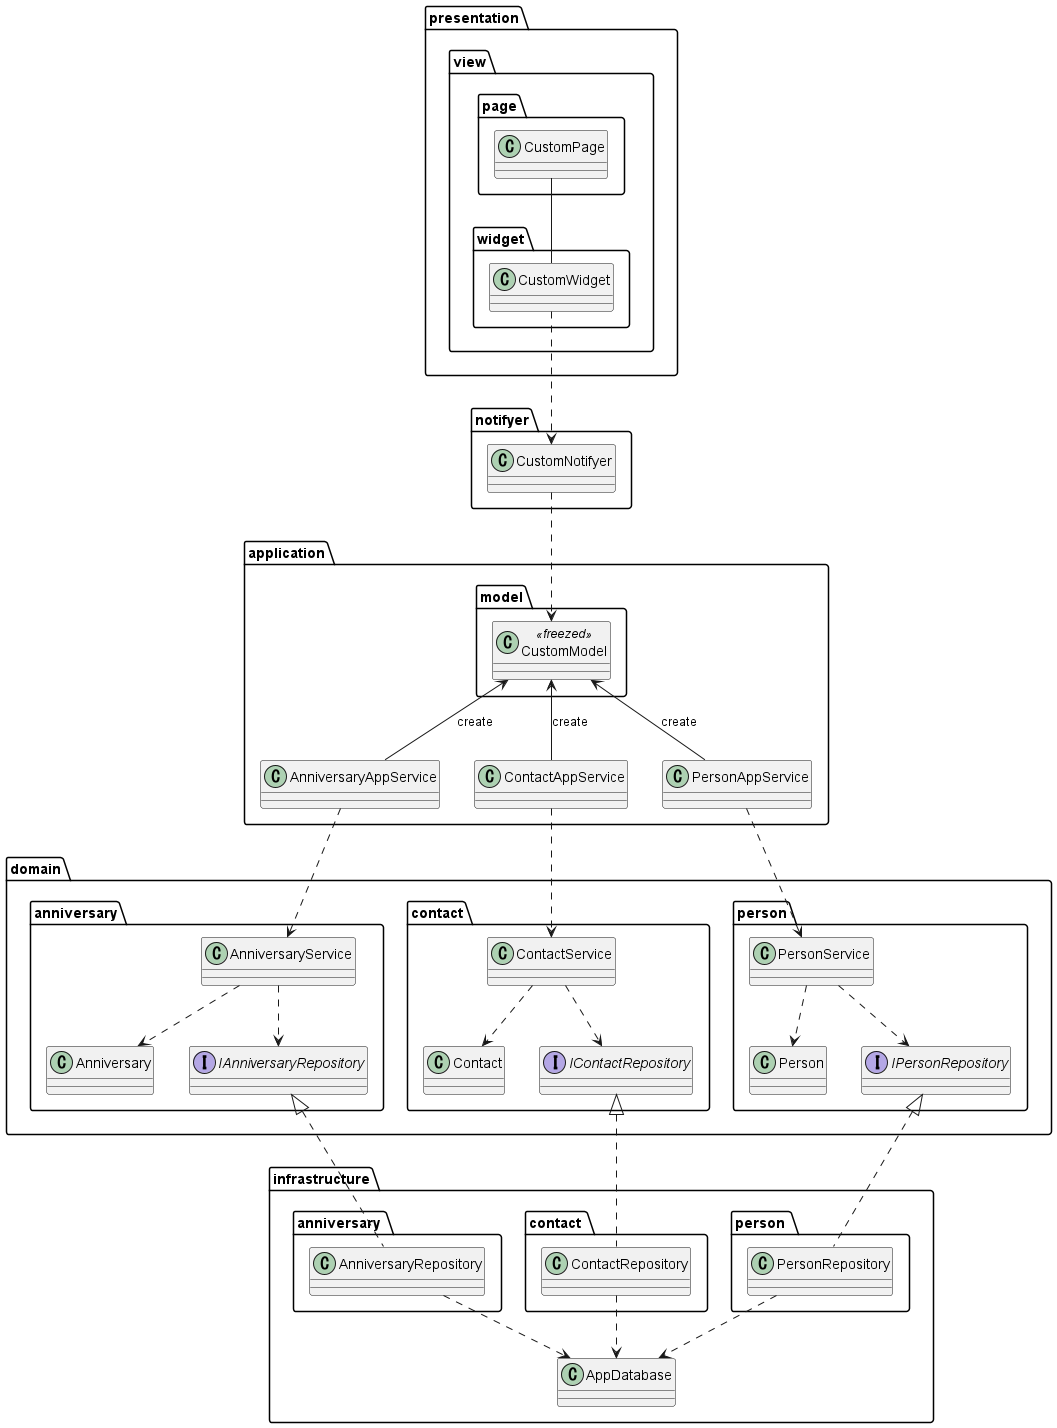

The diagram above was rendered by PlantUML. Its source (embedded in the PNG):
@startuml

package presentation {
    package view {
        package page {
            class CustomPage
        }
        package widget {
            class CustomWidget
        }
    }
}

package notifyer {
    class CustomNotifyer
}

package application {
    package model {
        class CustomModel<<freezed>>
    }
    class AnniversaryAppService
    class ContactAppService
    class PersonAppService
}

package domain {
    package anniversary {
        class Anniversary
        class AnniversaryService
        interface IAnniversaryRepository
    }
    package contact {
        class Contact
        class ContactService
        interface IContactRepository
    }
    package person {
        class Person
        class PersonService
        interface IPersonRepository
    }
}

package infrastructure {
    package "anniversary " {
        class AnniversaryRepository
    }
    package "contact " {
        class ContactRepository
    }
    package "person " {
        class PersonRepository
    }
    class AppDatabase
}

' view
CustomPage -- CustomWidget

' view - notifyer
CustomWidget ..> CustomNotifyer

' notifyer - application
CustomNotifyer ..> CustomModel

' application
CustomModel <-- AnniversaryAppService : create
CustomModel <-- ContactAppService : create
CustomModel <-- PersonAppService : create

' application - domain
AnniversaryAppService ..> AnniversaryService
ContactAppService ..> ContactService
PersonAppService ..> PersonService

' domain
AnniversaryService ..> Anniversary
AnniversaryService ..> IAnniversaryRepository
ContactService ..> Contact
ContactService ..> IContactRepository
PersonService ..> Person
PersonService ..> IPersonRepository

' domain - infrastructure
IAnniversaryRepository <|.. AnniversaryRepository
IContactRepository <|.. ContactRepository
IPersonRepository <|.. PersonRepository

' infrastructure
AnniversaryRepository ..> AppDatabase
ContactRepository ..> AppDatabase
PersonRepository ..> AppDatabase

@enduml